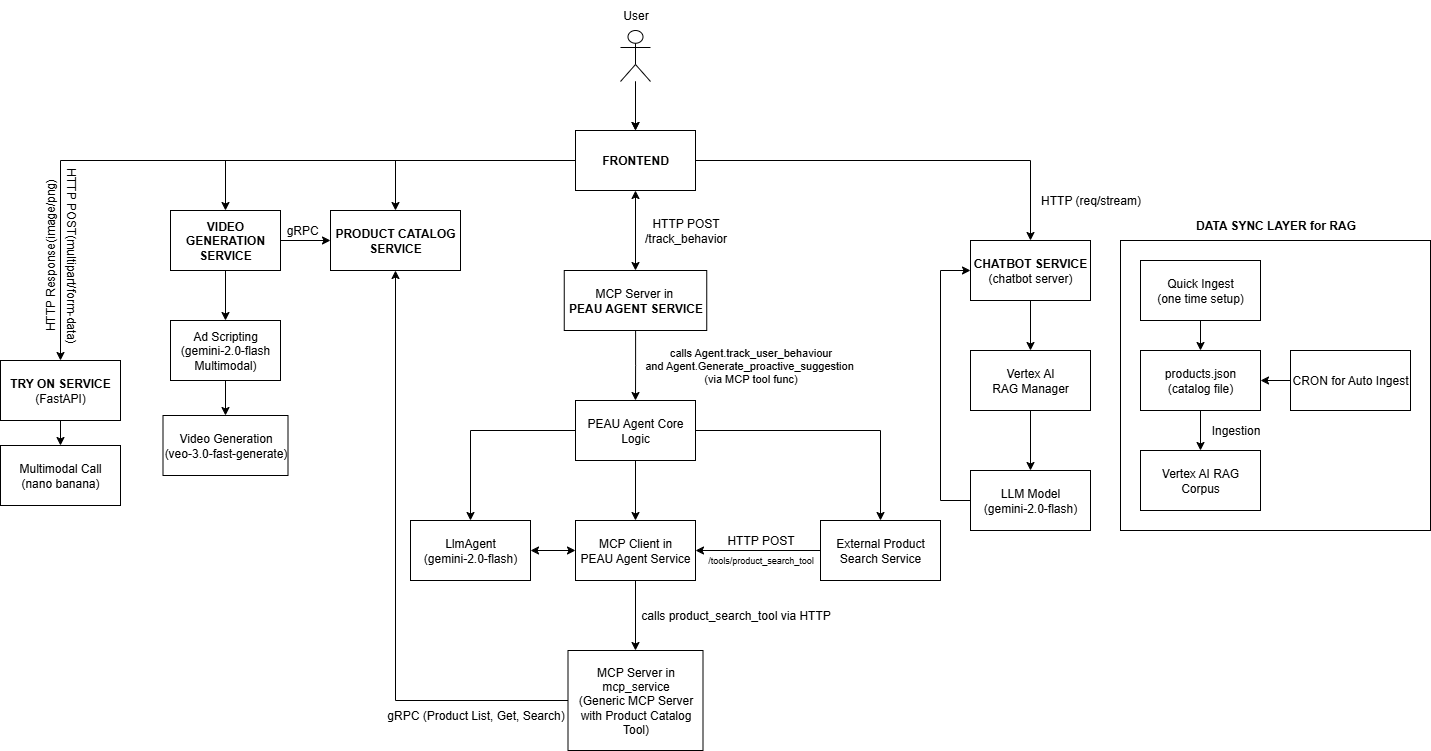

The diagram above was exported from draw.io. Its source (the exported page's mxGraphModel, read from the mxfile embedded in the PNG):
<mxGraphModel dx="2268" dy="906" grid="1" gridSize="10" guides="1" tooltips="1" connect="1" arrows="1" fold="1" page="1" pageScale="1" pageWidth="850" pageHeight="1100" background="light-dark(#FFFFFF,#FFFFFF)" math="0" shadow="0">
  <root>
    <mxCell id="0" />
    <mxCell id="1" parent="0" />
    <mxCell id="Vf1mjByZ66e2WTbl_W1j-5" value="" style="edgeStyle=orthogonalEdgeStyle;rounded=0;orthogonalLoop=1;jettySize=auto;html=1;fontColor=light-dark(#000000,#000000);labelBackgroundColor=none;" edge="1" parent="1" source="Vf1mjByZ66e2WTbl_W1j-1" target="Vf1mjByZ66e2WTbl_W1j-4">
      <mxGeometry relative="1" as="geometry" />
    </mxCell>
    <mxCell id="Vf1mjByZ66e2WTbl_W1j-74" value="" style="edgeStyle=orthogonalEdgeStyle;rounded=0;orthogonalLoop=1;jettySize=auto;html=1;fontColor=light-dark(#000000,#000000);labelBackgroundColor=none;" edge="1" parent="1" source="Vf1mjByZ66e2WTbl_W1j-1" target="Vf1mjByZ66e2WTbl_W1j-4">
      <mxGeometry relative="1" as="geometry" />
    </mxCell>
    <mxCell id="Vf1mjByZ66e2WTbl_W1j-1" value="&lt;div&gt;&lt;br&gt;&lt;/div&gt;" style="shape=umlActor;verticalLabelPosition=bottom;verticalAlign=top;html=1;outlineConnect=0;whiteSpace=wrap;fontColor=light-dark(#000000,#000000);labelBackgroundColor=none;" vertex="1" parent="1">
      <mxGeometry x="380" y="40" width="30" height="51" as="geometry" />
    </mxCell>
    <mxCell id="Vf1mjByZ66e2WTbl_W1j-8" style="edgeStyle=orthogonalEdgeStyle;rounded=0;orthogonalLoop=1;jettySize=auto;html=1;entryX=0.5;entryY=0;entryDx=0;entryDy=0;fontColor=light-dark(#000000,#000000);labelBackgroundColor=none;" edge="1" parent="1" source="Vf1mjByZ66e2WTbl_W1j-4" target="Vf1mjByZ66e2WTbl_W1j-7">
      <mxGeometry relative="1" as="geometry" />
    </mxCell>
    <mxCell id="Vf1mjByZ66e2WTbl_W1j-34" style="edgeStyle=orthogonalEdgeStyle;rounded=0;orthogonalLoop=1;jettySize=auto;html=1;fontColor=light-dark(#000000,#000000);labelBackgroundColor=none;" edge="1" parent="1" source="Vf1mjByZ66e2WTbl_W1j-4" target="Vf1mjByZ66e2WTbl_W1j-35">
      <mxGeometry relative="1" as="geometry">
        <mxPoint x="-240" y="250" as="targetPoint" />
      </mxGeometry>
    </mxCell>
    <mxCell id="Vf1mjByZ66e2WTbl_W1j-59" style="edgeStyle=orthogonalEdgeStyle;rounded=0;orthogonalLoop=1;jettySize=auto;html=1;entryX=0.5;entryY=0;entryDx=0;entryDy=0;fontColor=light-dark(#000000,#000000);labelBackgroundColor=none;" edge="1" parent="1" target="Vf1mjByZ66e2WTbl_W1j-58">
      <mxGeometry relative="1" as="geometry">
        <mxPoint x="330" y="170" as="sourcePoint" />
        <Array as="points">
          <mxPoint x="-180" y="170" />
        </Array>
      </mxGeometry>
    </mxCell>
    <mxCell id="Vf1mjByZ66e2WTbl_W1j-64" style="edgeStyle=orthogonalEdgeStyle;rounded=0;orthogonalLoop=1;jettySize=auto;html=1;exitX=0;exitY=0.5;exitDx=0;exitDy=0;fontColor=light-dark(#000000,#000000);labelBackgroundColor=none;" edge="1" parent="1" source="Vf1mjByZ66e2WTbl_W1j-4" target="Vf1mjByZ66e2WTbl_W1j-65">
      <mxGeometry relative="1" as="geometry">
        <mxPoint x="-50" y="290" as="targetPoint" />
      </mxGeometry>
    </mxCell>
    <mxCell id="Vf1mjByZ66e2WTbl_W1j-4" value="&lt;b&gt;FRONTEND&lt;/b&gt;" style="rounded=0;whiteSpace=wrap;html=1;fontColor=light-dark(#000000,#000000);labelBackgroundColor=none;" vertex="1" parent="1">
      <mxGeometry x="335" y="140" width="120" height="60" as="geometry" />
    </mxCell>
    <mxCell id="Vf1mjByZ66e2WTbl_W1j-7" value="&lt;b&gt;PRODUCT CATALOG&lt;/b&gt;&lt;div&gt;&lt;b&gt;SERVICE&lt;/b&gt;&lt;/div&gt;" style="rounded=0;whiteSpace=wrap;html=1;fontColor=light-dark(#000000,#000000);labelBackgroundColor=none;" vertex="1" parent="1">
      <mxGeometry x="90" y="220" width="130" height="60" as="geometry" />
    </mxCell>
    <mxCell id="Vf1mjByZ66e2WTbl_W1j-11" value="" style="edgeStyle=orthogonalEdgeStyle;rounded=0;orthogonalLoop=1;jettySize=auto;html=1;fontColor=light-dark(#000000,#000000);labelBackgroundColor=none;" edge="1" parent="1" source="Vf1mjByZ66e2WTbl_W1j-9">
      <mxGeometry relative="1" as="geometry">
        <mxPoint x="395" y="410" as="targetPoint" />
      </mxGeometry>
    </mxCell>
    <mxCell id="Vf1mjByZ66e2WTbl_W1j-9" value="&lt;div&gt;MCP Server in&amp;nbsp;&lt;/div&gt;&lt;div&gt;&lt;b&gt;PEAU AGENT SERVICE&lt;/b&gt;&lt;/div&gt;" style="rounded=0;whiteSpace=wrap;html=1;fontColor=light-dark(#000000,#000000);labelBackgroundColor=none;" vertex="1" parent="1">
      <mxGeometry x="323.75" y="280" width="142.5" height="60" as="geometry" />
    </mxCell>
    <mxCell id="Vf1mjByZ66e2WTbl_W1j-14" style="edgeStyle=orthogonalEdgeStyle;rounded=0;orthogonalLoop=1;jettySize=auto;html=1;fontColor=light-dark(#000000,#000000);labelBackgroundColor=none;" edge="1" parent="1" source="Vf1mjByZ66e2WTbl_W1j-13" target="Vf1mjByZ66e2WTbl_W1j-17">
      <mxGeometry relative="1" as="geometry">
        <mxPoint x="120" y="540" as="targetPoint" />
      </mxGeometry>
    </mxCell>
    <mxCell id="Vf1mjByZ66e2WTbl_W1j-15" style="edgeStyle=orthogonalEdgeStyle;rounded=0;orthogonalLoop=1;jettySize=auto;html=1;fontColor=light-dark(#000000,#000000);labelBackgroundColor=none;" edge="1" parent="1" source="Vf1mjByZ66e2WTbl_W1j-13" target="Vf1mjByZ66e2WTbl_W1j-18">
      <mxGeometry relative="1" as="geometry">
        <mxPoint x="270" y="550" as="targetPoint" />
      </mxGeometry>
    </mxCell>
    <mxCell id="Vf1mjByZ66e2WTbl_W1j-16" style="edgeStyle=orthogonalEdgeStyle;rounded=0;orthogonalLoop=1;jettySize=auto;html=1;fontColor=light-dark(#000000,#000000);labelBackgroundColor=none;" edge="1" parent="1" source="Vf1mjByZ66e2WTbl_W1j-13" target="Vf1mjByZ66e2WTbl_W1j-19">
      <mxGeometry relative="1" as="geometry">
        <mxPoint x="540" y="540" as="targetPoint" />
      </mxGeometry>
    </mxCell>
    <mxCell id="Vf1mjByZ66e2WTbl_W1j-13" value="PEAU Agent Core Logic" style="rounded=0;whiteSpace=wrap;html=1;fontColor=light-dark(#000000,#000000);labelBackgroundColor=none;" vertex="1" parent="1">
      <mxGeometry x="335" y="410" width="120" height="60" as="geometry" />
    </mxCell>
    <mxCell id="Vf1mjByZ66e2WTbl_W1j-17" value="LlmAgent&lt;div&gt;(gemini-2.0-flash)&lt;/div&gt;" style="rounded=0;whiteSpace=wrap;html=1;fontColor=light-dark(#000000,#000000);labelBackgroundColor=none;" vertex="1" parent="1">
      <mxGeometry x="170" y="530" width="120" height="60" as="geometry" />
    </mxCell>
    <mxCell id="Vf1mjByZ66e2WTbl_W1j-25" value="" style="edgeStyle=orthogonalEdgeStyle;rounded=0;orthogonalLoop=1;jettySize=auto;html=1;fontColor=light-dark(#000000,#000000);labelBackgroundColor=none;" edge="1" parent="1" source="Vf1mjByZ66e2WTbl_W1j-18" target="Vf1mjByZ66e2WTbl_W1j-24">
      <mxGeometry relative="1" as="geometry" />
    </mxCell>
    <mxCell id="Vf1mjByZ66e2WTbl_W1j-18" value="MCP Client in&lt;div&gt;PEAU Agent Service&lt;/div&gt;" style="rounded=0;whiteSpace=wrap;html=1;fontColor=light-dark(#000000,#000000);labelBackgroundColor=none;" vertex="1" parent="1">
      <mxGeometry x="335" y="530" width="120" height="60" as="geometry" />
    </mxCell>
    <mxCell id="Vf1mjByZ66e2WTbl_W1j-20" style="edgeStyle=orthogonalEdgeStyle;rounded=0;orthogonalLoop=1;jettySize=auto;html=1;entryX=1;entryY=0.5;entryDx=0;entryDy=0;fontColor=light-dark(#000000,#000000);labelBackgroundColor=none;" edge="1" parent="1" source="Vf1mjByZ66e2WTbl_W1j-19" target="Vf1mjByZ66e2WTbl_W1j-18">
      <mxGeometry relative="1" as="geometry" />
    </mxCell>
    <mxCell id="Vf1mjByZ66e2WTbl_W1j-19" value="External Product Search Service" style="rounded=0;whiteSpace=wrap;html=1;fontColor=light-dark(#000000,#000000);labelBackgroundColor=none;" vertex="1" parent="1">
      <mxGeometry x="580" y="530" width="120" height="60" as="geometry" />
    </mxCell>
    <mxCell id="Vf1mjByZ66e2WTbl_W1j-21" value="HTTP POST" style="text;html=1;align=center;verticalAlign=middle;resizable=0;points=[];autosize=1;strokeColor=none;fillColor=none;fontColor=light-dark(#000000,#000000);labelBackgroundColor=none;" vertex="1" parent="1">
      <mxGeometry x="475" y="535" width="90" height="30" as="geometry" />
    </mxCell>
    <mxCell id="Vf1mjByZ66e2WTbl_W1j-22" value="" style="endArrow=classic;startArrow=classic;html=1;rounded=0;exitX=0.5;exitY=0;exitDx=0;exitDy=0;entryX=0.5;entryY=1;entryDx=0;entryDy=0;fontColor=light-dark(#000000,#000000);labelBackgroundColor=none;" edge="1" parent="1" source="Vf1mjByZ66e2WTbl_W1j-9" target="Vf1mjByZ66e2WTbl_W1j-4">
      <mxGeometry width="50" height="50" relative="1" as="geometry">
        <mxPoint x="350" y="250" as="sourcePoint" />
        <mxPoint x="400" y="200" as="targetPoint" />
      </mxGeometry>
    </mxCell>
    <mxCell id="Vf1mjByZ66e2WTbl_W1j-23" value="HTTP POST&lt;div&gt;/track_behavior&lt;/div&gt;" style="text;html=1;align=center;verticalAlign=middle;resizable=0;points=[];autosize=1;strokeColor=none;fillColor=none;fontColor=light-dark(#000000,#000000);labelBackgroundColor=none;" vertex="1" parent="1">
      <mxGeometry x="390" y="220" width="110" height="40" as="geometry" />
    </mxCell>
    <mxCell id="Vf1mjByZ66e2WTbl_W1j-29" style="edgeStyle=orthogonalEdgeStyle;rounded=0;orthogonalLoop=1;jettySize=auto;html=1;entryX=0.5;entryY=1;entryDx=0;entryDy=0;fontColor=light-dark(#000000,#000000);labelBackgroundColor=none;" edge="1" parent="1" source="Vf1mjByZ66e2WTbl_W1j-24" target="Vf1mjByZ66e2WTbl_W1j-7">
      <mxGeometry relative="1" as="geometry">
        <mxPoint x="120" y="290" as="targetPoint" />
      </mxGeometry>
    </mxCell>
    <mxCell id="Vf1mjByZ66e2WTbl_W1j-24" value="MCP Server in mcp_service&lt;div&gt;(Generic MCP Server with Product Catalog Tool)&lt;/div&gt;" style="whiteSpace=wrap;html=1;rounded=0;fontColor=light-dark(#000000,#000000);labelBackgroundColor=none;" vertex="1" parent="1">
      <mxGeometry x="327.5" y="660" width="135" height="100" as="geometry" />
    </mxCell>
    <mxCell id="Vf1mjByZ66e2WTbl_W1j-26" value="calls product_search_tool via HTTP" style="text;html=1;align=center;verticalAlign=middle;resizable=0;points=[];autosize=1;strokeColor=none;fillColor=none;fontColor=light-dark(#000000,#000000);labelBackgroundColor=none;" vertex="1" parent="1">
      <mxGeometry x="390" y="610" width="210" height="30" as="geometry" />
    </mxCell>
    <mxCell id="Vf1mjByZ66e2WTbl_W1j-27" value="/tools/product_search_tool" style="text;html=1;align=center;verticalAlign=middle;resizable=0;points=[];autosize=1;strokeColor=none;fillColor=none;fontSize=9;fontColor=light-dark(#000000,#000000);labelBackgroundColor=none;" vertex="1" parent="1">
      <mxGeometry x="455" y="560" width="130" height="20" as="geometry" />
    </mxCell>
    <mxCell id="Vf1mjByZ66e2WTbl_W1j-28" value="" style="endArrow=classic;startArrow=classic;html=1;rounded=0;entryX=0;entryY=0.5;entryDx=0;entryDy=0;exitX=1;exitY=0.5;exitDx=0;exitDy=0;fontColor=light-dark(#000000,#000000);labelBackgroundColor=none;" edge="1" parent="1" source="Vf1mjByZ66e2WTbl_W1j-17" target="Vf1mjByZ66e2WTbl_W1j-18">
      <mxGeometry width="50" height="50" relative="1" as="geometry">
        <mxPoint x="230" y="660" as="sourcePoint" />
        <mxPoint x="280" y="610" as="targetPoint" />
      </mxGeometry>
    </mxCell>
    <mxCell id="Vf1mjByZ66e2WTbl_W1j-30" value="gRPC (Product List, Get, Search)" style="text;html=1;align=center;verticalAlign=middle;resizable=0;points=[];autosize=1;strokeColor=none;fillColor=none;fontColor=light-dark(#000000,#000000);labelBackgroundColor=none;" vertex="1" parent="1">
      <mxGeometry x="135" y="710" width="200" height="30" as="geometry" />
    </mxCell>
    <mxCell id="Vf1mjByZ66e2WTbl_W1j-32" value="calls Agent.track_user_behaviour&lt;div&gt;and Agent.Generate_proactive_suggestion&amp;nbsp;&lt;/div&gt;&lt;div&gt;(via MCP tool func)&lt;/div&gt;" style="text;html=1;align=center;verticalAlign=middle;resizable=0;points=[];autosize=1;strokeColor=none;fillColor=none;fontSize=11;fontColor=light-dark(#000000,#000000);labelBackgroundColor=none;" vertex="1" parent="1">
      <mxGeometry x="390" y="350" width="240" height="50" as="geometry" />
    </mxCell>
    <mxCell id="Vf1mjByZ66e2WTbl_W1j-37" value="" style="edgeStyle=orthogonalEdgeStyle;rounded=0;orthogonalLoop=1;jettySize=auto;html=1;fontColor=light-dark(#000000,#000000);labelBackgroundColor=none;" edge="1" parent="1" source="Vf1mjByZ66e2WTbl_W1j-35" target="Vf1mjByZ66e2WTbl_W1j-36">
      <mxGeometry relative="1" as="geometry" />
    </mxCell>
    <mxCell id="Vf1mjByZ66e2WTbl_W1j-35" value="&lt;div&gt;&lt;b&gt;CHATBOT SERVICE&lt;/b&gt;&lt;/div&gt;&lt;div&gt;(chatbot server)&lt;/div&gt;" style="rounded=0;whiteSpace=wrap;html=1;fontColor=light-dark(#000000,#000000);labelBackgroundColor=none;" vertex="1" parent="1">
      <mxGeometry x="730" y="250" width="120" height="60" as="geometry" />
    </mxCell>
    <mxCell id="Vf1mjByZ66e2WTbl_W1j-40" value="" style="edgeStyle=orthogonalEdgeStyle;rounded=0;orthogonalLoop=1;jettySize=auto;html=1;fontColor=light-dark(#000000,#000000);labelBackgroundColor=none;" edge="1" parent="1" source="Vf1mjByZ66e2WTbl_W1j-36" target="Vf1mjByZ66e2WTbl_W1j-39">
      <mxGeometry relative="1" as="geometry" />
    </mxCell>
    <mxCell id="Vf1mjByZ66e2WTbl_W1j-36" value="Vertex AI&lt;div&gt;RAG Manager&lt;/div&gt;" style="whiteSpace=wrap;html=1;rounded=0;fontColor=light-dark(#000000,#000000);labelBackgroundColor=none;" vertex="1" parent="1">
      <mxGeometry x="730" y="360" width="120" height="60" as="geometry" />
    </mxCell>
    <mxCell id="Vf1mjByZ66e2WTbl_W1j-39" value="LLM Model&lt;div&gt;(gemini-2.0-flash)&lt;/div&gt;" style="whiteSpace=wrap;html=1;rounded=0;fontColor=light-dark(#000000,#000000);labelBackgroundColor=none;" vertex="1" parent="1">
      <mxGeometry x="730" y="480" width="120" height="60" as="geometry" />
    </mxCell>
    <mxCell id="Vf1mjByZ66e2WTbl_W1j-43" style="edgeStyle=orthogonalEdgeStyle;rounded=0;orthogonalLoop=1;jettySize=auto;html=1;fontColor=light-dark(#000000,#000000);labelBackgroundColor=none;" edge="1" parent="1">
      <mxGeometry relative="1" as="geometry">
        <mxPoint x="730" y="280" as="targetPoint" />
        <mxPoint x="730" y="510" as="sourcePoint" />
        <Array as="points">
          <mxPoint x="700" y="510" />
          <mxPoint x="700" y="280" />
          <mxPoint x="730" y="280" />
        </Array>
      </mxGeometry>
    </mxCell>
    <mxCell id="Vf1mjByZ66e2WTbl_W1j-48" value="" style="rounded=0;whiteSpace=wrap;html=1;fontColor=light-dark(#000000,#000000);labelBackgroundColor=light-dark(#FFFFFF,#FFFFFF);" vertex="1" parent="1">
      <mxGeometry x="880" y="250" width="310" height="290" as="geometry" />
    </mxCell>
    <mxCell id="Vf1mjByZ66e2WTbl_W1j-49" value="&lt;b&gt;DATA SYNC LAYER for RAG&lt;/b&gt;" style="text;html=1;align=center;verticalAlign=middle;resizable=0;points=[];autosize=1;strokeColor=none;fillColor=none;fontColor=light-dark(#000000,#000000);labelBackgroundColor=none;" vertex="1" parent="1">
      <mxGeometry x="945" y="220" width="180" height="30" as="geometry" />
    </mxCell>
    <mxCell id="Vf1mjByZ66e2WTbl_W1j-56" value="" style="edgeStyle=orthogonalEdgeStyle;rounded=0;orthogonalLoop=1;jettySize=auto;html=1;fontColor=light-dark(#000000,#000000);labelBackgroundColor=none;" edge="1" parent="1" source="Vf1mjByZ66e2WTbl_W1j-50" target="Vf1mjByZ66e2WTbl_W1j-51">
      <mxGeometry relative="1" as="geometry" />
    </mxCell>
    <mxCell id="Vf1mjByZ66e2WTbl_W1j-50" value="Quick Ingest&lt;div&gt;(one time setup)&lt;/div&gt;" style="rounded=0;whiteSpace=wrap;html=1;fontColor=light-dark(#000000,#000000);labelBackgroundColor=none;" vertex="1" parent="1">
      <mxGeometry x="900" y="270" width="120" height="60" as="geometry" />
    </mxCell>
    <mxCell id="Vf1mjByZ66e2WTbl_W1j-53" value="" style="edgeStyle=orthogonalEdgeStyle;rounded=0;orthogonalLoop=1;jettySize=auto;html=1;fontColor=light-dark(#000000,#000000);labelBackgroundColor=none;" edge="1" parent="1" source="Vf1mjByZ66e2WTbl_W1j-51" target="Vf1mjByZ66e2WTbl_W1j-52">
      <mxGeometry relative="1" as="geometry" />
    </mxCell>
    <mxCell id="Vf1mjByZ66e2WTbl_W1j-51" value="products.json&lt;div&gt;(catalog file)&lt;/div&gt;" style="rounded=0;whiteSpace=wrap;html=1;fontColor=light-dark(#000000,#000000);labelBackgroundColor=none;" vertex="1" parent="1">
      <mxGeometry x="900" y="360" width="120" height="60" as="geometry" />
    </mxCell>
    <mxCell id="Vf1mjByZ66e2WTbl_W1j-52" value="Vertex AI RAG Corpus" style="whiteSpace=wrap;html=1;rounded=0;fontColor=light-dark(#000000,#000000);labelBackgroundColor=none;" vertex="1" parent="1">
      <mxGeometry x="900" y="460" width="120" height="60" as="geometry" />
    </mxCell>
    <mxCell id="Vf1mjByZ66e2WTbl_W1j-55" value="" style="edgeStyle=orthogonalEdgeStyle;rounded=0;orthogonalLoop=1;jettySize=auto;html=1;fontColor=light-dark(#000000,#000000);labelBackgroundColor=none;" edge="1" parent="1" source="Vf1mjByZ66e2WTbl_W1j-54" target="Vf1mjByZ66e2WTbl_W1j-51">
      <mxGeometry relative="1" as="geometry" />
    </mxCell>
    <mxCell id="Vf1mjByZ66e2WTbl_W1j-54" value="CRON for Auto Ingest" style="rounded=0;whiteSpace=wrap;html=1;fontColor=light-dark(#000000,#000000);labelBackgroundColor=none;" vertex="1" parent="1">
      <mxGeometry x="1050" y="360" width="120" height="60" as="geometry" />
    </mxCell>
    <mxCell id="Vf1mjByZ66e2WTbl_W1j-57" value="Ingestion" style="text;html=1;align=center;verticalAlign=middle;resizable=0;points=[];autosize=1;strokeColor=none;fillColor=none;fontColor=light-dark(#000000,#000000);labelBackgroundColor=none;" vertex="1" parent="1">
      <mxGeometry x="960" y="425" width="70" height="30" as="geometry" />
    </mxCell>
    <mxCell id="Vf1mjByZ66e2WTbl_W1j-61" value="" style="edgeStyle=orthogonalEdgeStyle;rounded=0;orthogonalLoop=1;jettySize=auto;html=1;fontColor=light-dark(#000000,#000000);labelBackgroundColor=none;" edge="1" parent="1" source="Vf1mjByZ66e2WTbl_W1j-58" target="Vf1mjByZ66e2WTbl_W1j-60">
      <mxGeometry relative="1" as="geometry" />
    </mxCell>
    <mxCell id="Vf1mjByZ66e2WTbl_W1j-58" value="&lt;b&gt;TRY ON SERVICE&lt;/b&gt;&lt;div&gt;(FastAPI)&lt;/div&gt;" style="rounded=0;whiteSpace=wrap;html=1;fontColor=light-dark(#000000,#000000);labelBackgroundColor=none;" vertex="1" parent="1">
      <mxGeometry x="-240" y="370" width="120" height="60" as="geometry" />
    </mxCell>
    <mxCell id="Vf1mjByZ66e2WTbl_W1j-60" value="Multimodal Call&lt;div&gt;(nano banana)&lt;/div&gt;" style="whiteSpace=wrap;html=1;rounded=0;fontColor=light-dark(#000000,#000000);labelBackgroundColor=none;" vertex="1" parent="1">
      <mxGeometry x="-240" y="455" width="120" height="60" as="geometry" />
    </mxCell>
    <mxCell id="Vf1mjByZ66e2WTbl_W1j-62" value="HTTP Response(image/png)" style="text;html=1;align=center;verticalAlign=middle;resizable=0;points=[];autosize=1;strokeColor=none;fillColor=none;rotation=-90;fontColor=light-dark(#000000,#000000);labelBackgroundColor=none;" vertex="1" parent="1">
      <mxGeometry x="-280" y="250" width="180" height="30" as="geometry" />
    </mxCell>
    <mxCell id="Vf1mjByZ66e2WTbl_W1j-66" style="edgeStyle=orthogonalEdgeStyle;rounded=0;orthogonalLoop=1;jettySize=auto;html=1;entryX=0;entryY=0.5;entryDx=0;entryDy=0;fontColor=light-dark(#000000,#000000);labelBackgroundColor=none;" edge="1" parent="1" source="Vf1mjByZ66e2WTbl_W1j-65" target="Vf1mjByZ66e2WTbl_W1j-7">
      <mxGeometry relative="1" as="geometry" />
    </mxCell>
    <mxCell id="Vf1mjByZ66e2WTbl_W1j-68" value="" style="edgeStyle=orthogonalEdgeStyle;rounded=0;orthogonalLoop=1;jettySize=auto;html=1;fontColor=light-dark(#000000,#000000);labelBackgroundColor=none;" edge="1" parent="1" source="Vf1mjByZ66e2WTbl_W1j-65" target="Vf1mjByZ66e2WTbl_W1j-67">
      <mxGeometry relative="1" as="geometry" />
    </mxCell>
    <mxCell id="Vf1mjByZ66e2WTbl_W1j-65" value="&lt;b&gt;VIDEO GENERATION SERVICE&lt;/b&gt;" style="rounded=0;whiteSpace=wrap;html=1;fontColor=light-dark(#000000,#000000);labelBackgroundColor=none;" vertex="1" parent="1">
      <mxGeometry x="-70" y="220" width="110" height="60" as="geometry" />
    </mxCell>
    <mxCell id="Vf1mjByZ66e2WTbl_W1j-70" value="" style="edgeStyle=orthogonalEdgeStyle;rounded=0;orthogonalLoop=1;jettySize=auto;html=1;fontColor=light-dark(#000000,#000000);labelBackgroundColor=none;" edge="1" parent="1" source="Vf1mjByZ66e2WTbl_W1j-67" target="Vf1mjByZ66e2WTbl_W1j-69">
      <mxGeometry relative="1" as="geometry" />
    </mxCell>
    <mxCell id="Vf1mjByZ66e2WTbl_W1j-67" value="Ad Scripting&lt;div&gt;(gemini-2.0-flash&lt;/div&gt;&lt;div&gt;Multimodal)&lt;/div&gt;" style="rounded=0;whiteSpace=wrap;html=1;fontColor=light-dark(#000000,#000000);labelBackgroundColor=none;" vertex="1" parent="1">
      <mxGeometry x="-70" y="330" width="110" height="60" as="geometry" />
    </mxCell>
    <mxCell id="Vf1mjByZ66e2WTbl_W1j-69" value="Video Generation&lt;div&gt;(veo-3.0-fast-generate)&lt;/div&gt;" style="whiteSpace=wrap;html=1;rounded=0;fontColor=light-dark(#000000,#000000);labelBackgroundColor=none;" vertex="1" parent="1">
      <mxGeometry x="-77.5" y="425" width="125" height="60" as="geometry" />
    </mxCell>
    <mxCell id="Vf1mjByZ66e2WTbl_W1j-71" value="&amp;nbsp;gRPC" style="text;html=1;align=center;verticalAlign=middle;resizable=0;points=[];autosize=1;strokeColor=none;fillColor=none;fontColor=light-dark(#000000,#000000);labelBackgroundColor=none;" vertex="1" parent="1">
      <mxGeometry x="30" y="225" width="60" height="30" as="geometry" />
    </mxCell>
    <mxCell id="Vf1mjByZ66e2WTbl_W1j-72" value="HTTP (req/stream)" style="text;html=1;align=center;verticalAlign=middle;resizable=0;points=[];autosize=1;strokeColor=none;fillColor=none;fontColor=light-dark(#000000,#000000);labelBackgroundColor=none;" vertex="1" parent="1">
      <mxGeometry x="790" y="195" width="120" height="30" as="geometry" />
    </mxCell>
    <mxCell id="Vf1mjByZ66e2WTbl_W1j-63" value="HTTP POST(multipart/form-data)" style="text;html=1;align=center;verticalAlign=middle;resizable=0;points=[];autosize=1;strokeColor=none;fillColor=none;rotation=90;fontColor=light-dark(#000000,#000000);labelBackgroundColor=none;" vertex="1" parent="1">
      <mxGeometry x="-270" y="250" width="200" height="30" as="geometry" />
    </mxCell>
    <mxCell id="Vf1mjByZ66e2WTbl_W1j-76" value="User" style="text;html=1;align=center;verticalAlign=middle;resizable=0;points=[];autosize=1;strokeColor=none;fillColor=none;fontColor=light-dark(#000000,#000000);labelBackgroundColor=none;" vertex="1" parent="1">
      <mxGeometry x="370" y="10" width="50" height="30" as="geometry" />
    </mxCell>
  </root>
</mxGraphModel>